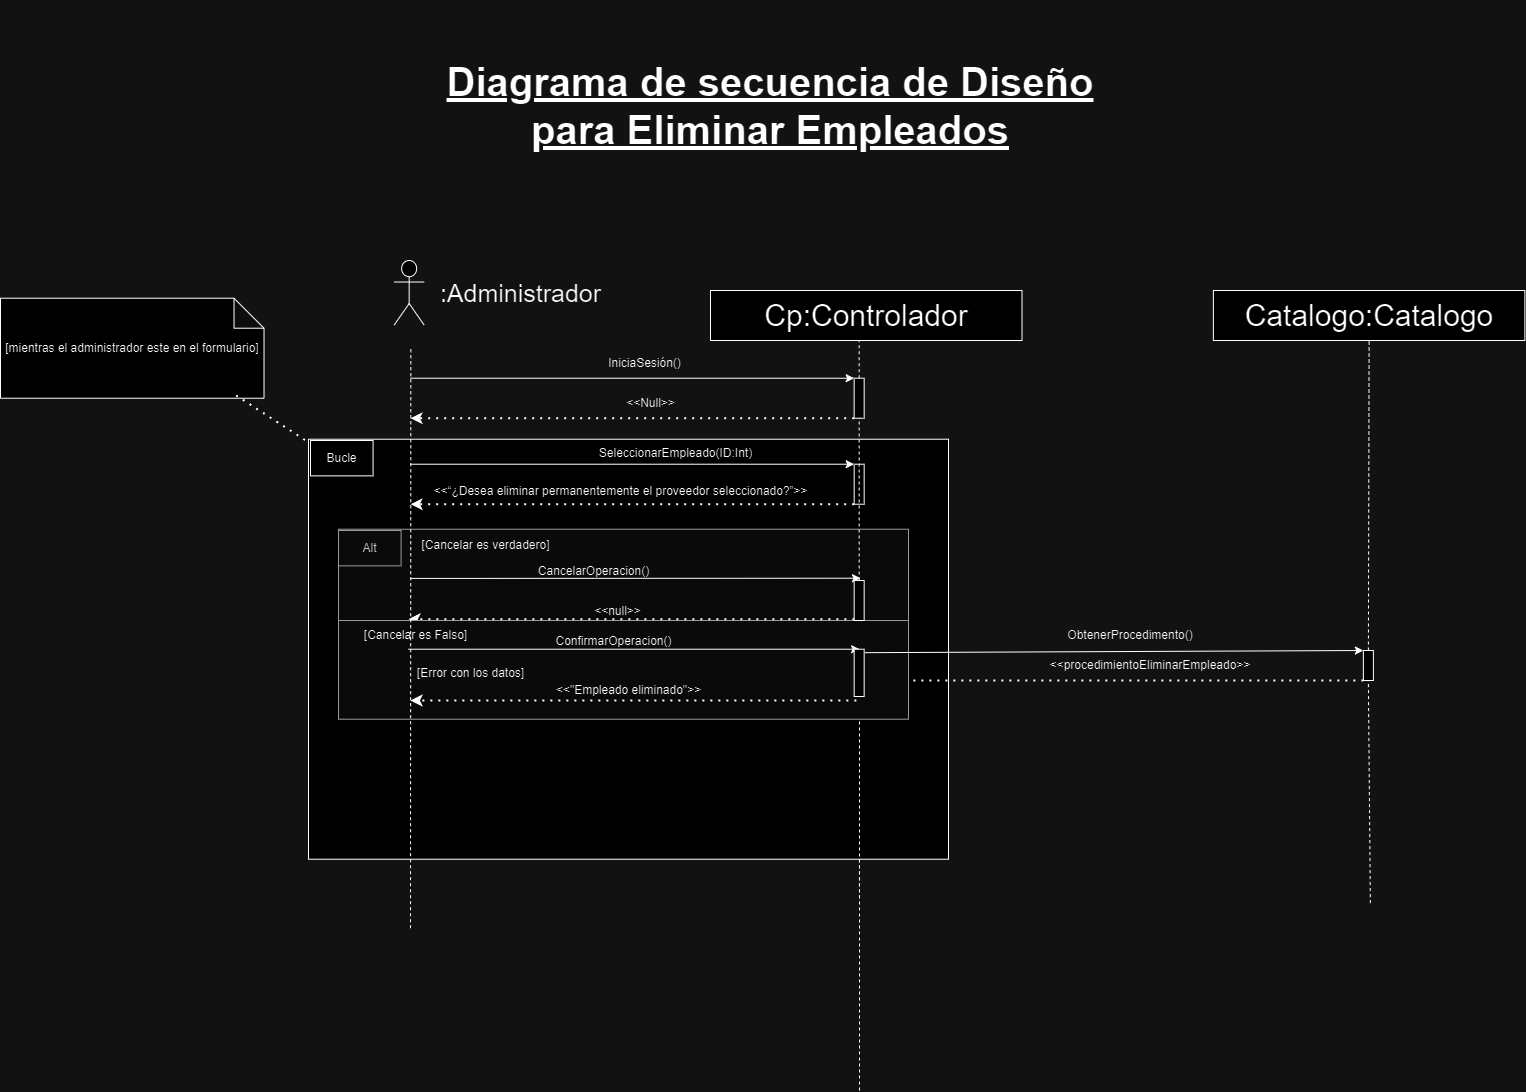

The diagram above was exported from draw.io. Its source (the exported page's mxGraphModel, read from the mxfile embedded in the PNG):
<mxGraphModel dx="-797" dy="-3630" grid="1" gridSize="10" guides="1" tooltips="1" connect="1" arrows="1" fold="1" page="1" pageScale="1" pageWidth="827" pageHeight="1169" math="0" shadow="0">
  <root>
    <mxCell id="0" />
    <mxCell id="1" parent="0" />
    <mxCell id="13MX7iWmSRfz8cy5cg6i-1267" value="" style="endArrow=none;html=1;rounded=0;dashed=1;entryX=0.5;entryY=1;entryDx=0;entryDy=0;fontSize=30;" edge="1" parent="1" target="13MX7iWmSRfz8cy5cg6i-1310">
      <mxGeometry width="50" height="50" relative="1" as="geometry">
        <mxPoint x="6419" y="7797.72" as="sourcePoint" />
        <mxPoint x="6419" y="7318" as="targetPoint" />
      </mxGeometry>
    </mxCell>
    <mxCell id="13MX7iWmSRfz8cy5cg6i-1268" value=" " style="group" connectable="0" vertex="1" parent="1">
      <mxGeometry x="5898" y="7428.719999999999" width="891.9999999999982" height="330" as="geometry" />
    </mxCell>
    <mxCell id="13MX7iWmSRfz8cy5cg6i-1269" value="" style="rounded=0;whiteSpace=wrap;html=1;" vertex="1" parent="13MX7iWmSRfz8cy5cg6i-1268">
      <mxGeometry x="-30" y="-90" width="640" height="420" as="geometry" />
    </mxCell>
    <mxCell id="13MX7iWmSRfz8cy5cg6i-1270" value="" style="rounded=0;whiteSpace=wrap;html=1;fillColor=#f5f5f5;fontColor=#333333;strokeColor=#666666;" vertex="1" parent="13MX7iWmSRfz8cy5cg6i-1268">
      <mxGeometry width="570" height="94.29" as="geometry" />
    </mxCell>
    <mxCell id="13MX7iWmSRfz8cy5cg6i-1271" value="Alt" style="rounded=0;whiteSpace=wrap;html=1;fillColor=#f5f5f5;fontColor=#333333;strokeColor=#666666;" vertex="1" parent="13MX7iWmSRfz8cy5cg6i-1268">
      <mxGeometry y="1.2771428571428558" width="62.58109090909091" height="35.357142857142854" as="geometry" />
    </mxCell>
    <mxCell id="13MX7iWmSRfz8cy5cg6i-1272" value="CancelarOperacion()" style="text;html=1;align=center;verticalAlign=middle;resizable=0;points=[];autosize=1;strokeColor=none;fillColor=none;" vertex="1" parent="13MX7iWmSRfz8cy5cg6i-1268">
      <mxGeometry x="190" y="27" width="130" height="30" as="geometry" />
    </mxCell>
    <mxCell id="13MX7iWmSRfz8cy5cg6i-1273" value="" style="endArrow=classic;dashed=1;html=1;dashPattern=1 3;strokeWidth=2;rounded=0;endFill=1;exitX=0;exitY=1;exitDx=0;exitDy=0;" edge="1" parent="13MX7iWmSRfz8cy5cg6i-1268">
      <mxGeometry width="50" height="50" relative="1" as="geometry">
        <mxPoint x="515.8600000000006" y="89.99571428571426" as="sourcePoint" />
        <mxPoint x="69.99618181818187" y="89.99571428571426" as="targetPoint" />
      </mxGeometry>
    </mxCell>
    <mxCell id="13MX7iWmSRfz8cy5cg6i-1274" value="&amp;lt;&amp;lt;null&amp;gt;&amp;gt;" style="text;html=1;align=center;verticalAlign=middle;resizable=0;points=[];autosize=1;strokeColor=none;fillColor=none;" vertex="1" parent="13MX7iWmSRfz8cy5cg6i-1268">
      <mxGeometry x="244" y="67" width="70" height="30" as="geometry" />
    </mxCell>
    <mxCell id="13MX7iWmSRfz8cy5cg6i-1275" value="" style="endArrow=none;html=1;rounded=0;dashed=1;entryX=0.5;entryY=1;entryDx=0;entryDy=0;fontSize=30;" edge="1" parent="13MX7iWmSRfz8cy5cg6i-1268">
      <mxGeometry width="50" height="50" relative="1" as="geometry">
        <mxPoint x="521" y="561.2800000000002" as="sourcePoint" />
        <mxPoint x="521" y="81.5600000000004" as="targetPoint" />
      </mxGeometry>
    </mxCell>
    <mxCell id="13MX7iWmSRfz8cy5cg6i-1276" value="&amp;lt;&amp;lt;procedimientoEliminar&lt;span style=&quot;background-color: initial;&quot;&gt;Empleado&amp;gt;&amp;gt;&lt;/span&gt;" style="text;strokeColor=none;align=center;fillColor=none;html=1;verticalAlign=middle;whiteSpace=wrap;rounded=0;" vertex="1" parent="13MX7iWmSRfz8cy5cg6i-1268">
      <mxGeometry x="711.9999999999982" y="121.28000000000065" width="200" height="30" as="geometry" />
    </mxCell>
    <mxCell id="13MX7iWmSRfz8cy5cg6i-1277" value=" " style="endArrow=classic;dashed=1;html=1;dashPattern=1 3;strokeWidth=2;rounded=0;endFill=1;entryX=0.824;entryY=0.949;entryDx=0;entryDy=0;entryPerimeter=0;exitX=0;exitY=1;exitDx=0;exitDy=0;" edge="1" parent="13MX7iWmSRfz8cy5cg6i-1268" source="13MX7iWmSRfz8cy5cg6i-1307">
      <mxGeometry width="50" height="50" relative="1" as="geometry">
        <mxPoint x="922.7699999999986" y="154.28000000000065" as="sourcePoint" />
        <mxPoint x="522" y="151.28000000000065" as="targetPoint" />
      </mxGeometry>
    </mxCell>
    <mxCell id="13MX7iWmSRfz8cy5cg6i-1278" value="ObtenerProcedimento()" style="text;strokeColor=none;align=center;fillColor=none;html=1;verticalAlign=middle;whiteSpace=wrap;rounded=0;" vertex="1" parent="13MX7iWmSRfz8cy5cg6i-1268">
      <mxGeometry x="691.9999999999982" y="91.28000000000065" width="200" height="30" as="geometry" />
    </mxCell>
    <mxCell id="13MX7iWmSRfz8cy5cg6i-1279" value="" style="rounded=0;whiteSpace=wrap;html=1;fillColor=#f5f5f5;fontColor=#333333;strokeColor=#666666;" vertex="1" parent="13MX7iWmSRfz8cy5cg6i-1268">
      <mxGeometry y="91.28" width="570" height="98.72" as="geometry" />
    </mxCell>
    <mxCell id="13MX7iWmSRfz8cy5cg6i-1280" value="" style="endArrow=classic;html=1;rounded=0;entryX=0;entryY=0;entryDx=0;entryDy=0;" edge="1" parent="13MX7iWmSRfz8cy5cg6i-1268">
      <mxGeometry width="50" height="50" relative="1" as="geometry">
        <mxPoint x="70.0010909090909" y="119.99857142857141" as="sourcePoint" />
        <mxPoint x="521.0800000000003" y="119.99857142857141" as="targetPoint" />
      </mxGeometry>
    </mxCell>
    <mxCell id="13MX7iWmSRfz8cy5cg6i-1281" value="[Cancelar es verdadero]" style="text;html=1;align=center;verticalAlign=middle;resizable=0;points=[];autosize=1;strokeColor=none;fillColor=none;" vertex="1" parent="13MX7iWmSRfz8cy5cg6i-1268">
      <mxGeometry x="72" y="1.2800000000000011" width="150" height="30" as="geometry" />
    </mxCell>
    <mxCell id="13MX7iWmSRfz8cy5cg6i-1282" value="ConfirmarOperacion()" style="text;html=1;align=center;verticalAlign=middle;resizable=0;points=[];autosize=1;strokeColor=none;fillColor=none;" vertex="1" parent="13MX7iWmSRfz8cy5cg6i-1268">
      <mxGeometry x="205.0036363636364" y="97.07142857142858" width="140" height="30" as="geometry" />
    </mxCell>
    <mxCell id="13MX7iWmSRfz8cy5cg6i-1283" value="&amp;lt;&amp;lt;&quot;Empleado eliminado&quot;&amp;gt;&amp;gt;" style="text;html=1;align=center;verticalAlign=middle;resizable=0;points=[];autosize=1;strokeColor=none;fillColor=none;" vertex="1" parent="13MX7iWmSRfz8cy5cg6i-1268">
      <mxGeometry x="205" y="146.42857142857142" width="170" height="30" as="geometry" />
    </mxCell>
    <mxCell id="13MX7iWmSRfz8cy5cg6i-1284" value="" style="endArrow=classic;dashed=1;html=1;dashPattern=1 3;strokeWidth=2;rounded=0;endFill=1;exitX=0;exitY=1;exitDx=0;exitDy=0;" edge="1" parent="13MX7iWmSRfz8cy5cg6i-1268">
      <mxGeometry width="50" height="50" relative="1" as="geometry">
        <mxPoint x="517.8600000000004" y="171.2757142857143" as="sourcePoint" />
        <mxPoint x="71.99618181818182" y="171.2757142857143" as="targetPoint" />
      </mxGeometry>
    </mxCell>
    <mxCell id="13MX7iWmSRfz8cy5cg6i-1285" value="[Error con los datos]" style="text;html=1;align=center;verticalAlign=middle;resizable=0;points=[];autosize=1;strokeColor=none;fillColor=none;" vertex="1" parent="13MX7iWmSRfz8cy5cg6i-1268">
      <mxGeometry x="67" y="129" width="130" height="30" as="geometry" />
    </mxCell>
    <mxCell id="13MX7iWmSRfz8cy5cg6i-1286" value="" style="rounded=0;whiteSpace=wrap;html=1;" vertex="1" parent="13MX7iWmSRfz8cy5cg6i-1268">
      <mxGeometry x="515.66" y="120" width="10" height="47.28" as="geometry" />
    </mxCell>
    <mxCell id="13MX7iWmSRfz8cy5cg6i-1287" value="[Cancelar es Falso]" style="text;html=1;align=center;verticalAlign=middle;resizable=0;points=[];autosize=1;strokeColor=none;fillColor=none;" vertex="1" parent="13MX7iWmSRfz8cy5cg6i-1268">
      <mxGeometry x="12" y="91.27999999999975" width="130" height="30" as="geometry" />
    </mxCell>
    <mxCell id="13MX7iWmSRfz8cy5cg6i-1288" value="" style="shape=umlActor;verticalLabelPosition=bottom;verticalAlign=top;html=1;outlineConnect=0;fontSize=30;" vertex="1" parent="1">
      <mxGeometry x="5953.66" y="7160" width="30" height="64.57" as="geometry" />
    </mxCell>
    <mxCell id="13MX7iWmSRfz8cy5cg6i-1289" value="" style="endArrow=none;html=1;rounded=0;dashed=1;entryX=0.5;entryY=1;entryDx=0;entryDy=0;fontSize=30;" edge="1" parent="1" source="13MX7iWmSRfz8cy5cg6i-1292">
      <mxGeometry width="50" height="50" relative="1" as="geometry">
        <mxPoint x="6413.66" y="7957.72" as="sourcePoint" />
        <mxPoint x="6418.66" y="7235.719999999999" as="targetPoint" />
      </mxGeometry>
    </mxCell>
    <mxCell id="13MX7iWmSRfz8cy5cg6i-1290" value="" style="endArrow=classic;html=1;rounded=0;entryX=0;entryY=0;entryDx=0;entryDy=0;" edge="1" parent="1" target="13MX7iWmSRfz8cy5cg6i-1292">
      <mxGeometry width="50" height="50" relative="1" as="geometry">
        <mxPoint x="5970" y="7277.719999999999" as="sourcePoint" />
        <mxPoint x="6413.66" y="7277.719999999999" as="targetPoint" />
      </mxGeometry>
    </mxCell>
    <mxCell id="13MX7iWmSRfz8cy5cg6i-1291" value="" style="endArrow=classic;dashed=1;html=1;dashPattern=1 3;strokeWidth=2;rounded=0;endFill=1;exitX=0;exitY=1;exitDx=0;exitDy=0;" edge="1" parent="1" source="13MX7iWmSRfz8cy5cg6i-1292">
      <mxGeometry width="50" height="50" relative="1" as="geometry">
        <mxPoint x="6403.66" y="7327.719999999999" as="sourcePoint" />
        <mxPoint x="5970" y="7317.719999999999" as="targetPoint" />
      </mxGeometry>
    </mxCell>
    <mxCell id="13MX7iWmSRfz8cy5cg6i-1292" value="" style="rounded=0;whiteSpace=wrap;html=1;" vertex="1" parent="1">
      <mxGeometry x="6413.66" y="7277.719999999999" width="10" height="40" as="geometry" />
    </mxCell>
    <mxCell id="13MX7iWmSRfz8cy5cg6i-1293" value="&lt;font style=&quot;font-size: 25px;&quot;&gt;:Administrador&lt;/font&gt;" style="text;html=1;align=center;verticalAlign=middle;resizable=0;points=[];autosize=1;strokeColor=none;fillColor=none;" vertex="1" parent="1">
      <mxGeometry x="5990" y="7172.29" width="180" height="40" as="geometry" />
    </mxCell>
    <mxCell id="13MX7iWmSRfz8cy5cg6i-1294" value="IniciaSesión()" style="text;html=1;align=center;verticalAlign=middle;resizable=0;points=[];autosize=1;strokeColor=none;fillColor=none;" vertex="1" parent="1">
      <mxGeometry x="6153.66" y="7247.719999999999" width="100" height="30" as="geometry" />
    </mxCell>
    <mxCell id="13MX7iWmSRfz8cy5cg6i-1295" value="" style="endArrow=classic;html=1;rounded=0;entryX=0;entryY=0;entryDx=0;entryDy=0;" edge="1" parent="1" target="13MX7iWmSRfz8cy5cg6i-1298">
      <mxGeometry width="50" height="50" relative="1" as="geometry">
        <mxPoint x="5970" y="7363.719999999999" as="sourcePoint" />
        <mxPoint x="6408.66" y="7363.719999999999" as="targetPoint" />
      </mxGeometry>
    </mxCell>
    <mxCell id="13MX7iWmSRfz8cy5cg6i-1296" value="SeleccionarEmpleado(ID:Int)" style="text;html=1;align=center;verticalAlign=middle;resizable=0;points=[];autosize=1;strokeColor=none;fillColor=none;" vertex="1" parent="1">
      <mxGeometry x="6145" y="7337.719999999999" width="180" height="30" as="geometry" />
    </mxCell>
    <mxCell id="13MX7iWmSRfz8cy5cg6i-1297" value="" style="endArrow=classic;dashed=1;html=1;dashPattern=1 3;strokeWidth=2;rounded=0;endFill=1;exitX=0;exitY=1;exitDx=0;exitDy=0;" edge="1" parent="1" source="13MX7iWmSRfz8cy5cg6i-1298">
      <mxGeometry width="50" height="50" relative="1" as="geometry">
        <mxPoint x="6398.66" y="7413.719999999999" as="sourcePoint" />
        <mxPoint x="5970" y="7403.719999999999" as="targetPoint" />
      </mxGeometry>
    </mxCell>
    <mxCell id="13MX7iWmSRfz8cy5cg6i-1298" value="" style="rounded=0;whiteSpace=wrap;html=1;" vertex="1" parent="1">
      <mxGeometry x="6413.66" y="7363.719999999999" width="10" height="40" as="geometry" />
    </mxCell>
    <mxCell id="13MX7iWmSRfz8cy5cg6i-1299" value="&amp;lt;&amp;lt;Null&amp;gt;&amp;gt;" style="text;html=1;align=center;verticalAlign=middle;resizable=0;points=[];autosize=1;strokeColor=none;fillColor=none;" vertex="1" parent="1">
      <mxGeometry x="6175" y="7287.719999999999" width="70" height="30" as="geometry" />
    </mxCell>
    <mxCell id="13MX7iWmSRfz8cy5cg6i-1300" value="&amp;lt;&amp;lt;“¿Desea eliminar permanentemente el proveedor seleccionado?”&amp;gt;&amp;gt;" style="text;html=1;align=center;verticalAlign=middle;resizable=0;points=[];autosize=1;strokeColor=none;fillColor=none;" vertex="1" parent="1">
      <mxGeometry x="5980" y="7375.719999999999" width="400" height="30" as="geometry" />
    </mxCell>
    <mxCell id="13MX7iWmSRfz8cy5cg6i-1301" value="" style="endArrow=classic;html=1;rounded=0;exitX=0;exitY=0.25;exitDx=0;exitDy=0;" edge="1" parent="1">
      <mxGeometry width="50" height="50" relative="1" as="geometry">
        <mxPoint x="5970" y="7477.916428571429" as="sourcePoint" />
        <mxPoint x="6420" y="7477.719999999999" as="targetPoint" />
      </mxGeometry>
    </mxCell>
    <mxCell id="13MX7iWmSRfz8cy5cg6i-1302" value="[mientras el administrador este en el formulario]" style="shape=note;whiteSpace=wrap;html=1;backgroundOutline=1;darkOpacity=0.05;" vertex="1" parent="1">
      <mxGeometry x="5560" y="7197.719999999999" width="263.51" height="100" as="geometry" />
    </mxCell>
    <mxCell id="13MX7iWmSRfz8cy5cg6i-1303" value="" style="endArrow=none;dashed=1;html=1;dashPattern=1 3;strokeWidth=2;rounded=0;exitX=0.894;exitY=0.972;exitDx=0;exitDy=0;exitPerimeter=0;" edge="1" parent="1" source="13MX7iWmSRfz8cy5cg6i-1302" target="13MX7iWmSRfz8cy5cg6i-1269">
      <mxGeometry width="50" height="50" relative="1" as="geometry">
        <mxPoint x="5780" y="7297.719999999999" as="sourcePoint" />
        <mxPoint x="5895" y="7349.719999999999" as="targetPoint" />
      </mxGeometry>
    </mxCell>
    <mxCell id="13MX7iWmSRfz8cy5cg6i-1304" value="Catalogo:Catalogo" style="rounded=0;whiteSpace=wrap;html=1;fontSize=30;" vertex="1" parent="1">
      <mxGeometry x="6772.869999999999" y="7190" width="311.5" height="50" as="geometry" />
    </mxCell>
    <mxCell id="13MX7iWmSRfz8cy5cg6i-1305" value="" style="endArrow=none;html=1;rounded=0;dashed=1;entryX=0.5;entryY=1;entryDx=0;entryDy=0;fontSize=30;" edge="1" parent="1" source="13MX7iWmSRfz8cy5cg6i-1307" target="13MX7iWmSRfz8cy5cg6i-1304">
      <mxGeometry width="50" height="50" relative="1" as="geometry">
        <mxPoint x="6929.869999999999" y="7802.586206896552" as="sourcePoint" />
        <mxPoint x="6927.869999999999" y="7420" as="targetPoint" />
      </mxGeometry>
    </mxCell>
    <mxCell id="13MX7iWmSRfz8cy5cg6i-1306" value="" style="endArrow=none;html=1;rounded=0;dashed=1;entryX=0.5;entryY=1;entryDx=0;entryDy=0;fontSize=30;" edge="1" parent="1" target="13MX7iWmSRfz8cy5cg6i-1307">
      <mxGeometry width="50" height="50" relative="1" as="geometry">
        <mxPoint x="6929.869999999999" y="7802.586206896552" as="sourcePoint" />
        <mxPoint x="6929.1" y="7240" as="targetPoint" />
      </mxGeometry>
    </mxCell>
    <mxCell id="13MX7iWmSRfz8cy5cg6i-1307" value=" " style="rounded=0;whiteSpace=wrap;html=1;" vertex="1" parent="1">
      <mxGeometry x="6922.87" y="7550" width="10" height="30" as="geometry" />
    </mxCell>
    <mxCell id="13MX7iWmSRfz8cy5cg6i-1308" value="Cp:Controlador" style="rounded=0;whiteSpace=wrap;html=1;fontSize=30;" vertex="1" parent="1">
      <mxGeometry x="6270" y="7190" width="311.5" height="50" as="geometry" />
    </mxCell>
    <mxCell id="13MX7iWmSRfz8cy5cg6i-1309" value="" style="endArrow=none;html=1;rounded=0;dashed=1;entryX=0.5;entryY=1;entryDx=0;entryDy=0;fontSize=30;" edge="1" parent="1" source="13MX7iWmSRfz8cy5cg6i-1310" target="13MX7iWmSRfz8cy5cg6i-1292">
      <mxGeometry width="50" height="50" relative="1" as="geometry">
        <mxPoint x="6419" y="7797.72" as="sourcePoint" />
        <mxPoint x="6418.66" y="7235.719999999999" as="targetPoint" />
      </mxGeometry>
    </mxCell>
    <mxCell id="13MX7iWmSRfz8cy5cg6i-1310" value="" style="rounded=0;whiteSpace=wrap;html=1;" vertex="1" parent="1">
      <mxGeometry x="6413.66" y="7479.999999999999" width="10" height="40" as="geometry" />
    </mxCell>
    <mxCell id="13MX7iWmSRfz8cy5cg6i-1311" value="Diagrama de secuencia de Diseño&lt;div&gt;para Eliminar Empleados&lt;br&gt;&lt;/div&gt;" style="text;strokeColor=none;align=center;fillColor=none;html=1;verticalAlign=middle;whiteSpace=wrap;rounded=0;fontStyle=5;fontSize=40;" vertex="1" parent="1">
      <mxGeometry x="5980" y="6900" width="700" height="210" as="geometry" />
    </mxCell>
    <mxCell id="13MX7iWmSRfz8cy5cg6i-1312" value="" style="endArrow=none;html=1;rounded=0;dashed=1;entryX=0.5;entryY=1;entryDx=0;entryDy=0;fontSize=30;" edge="1" parent="1">
      <mxGeometry width="50" height="50" relative="1" as="geometry">
        <mxPoint x="5970" y="7827.72" as="sourcePoint" />
        <mxPoint x="5970.34" y="7247.719999999999" as="targetPoint" />
      </mxGeometry>
    </mxCell>
    <mxCell id="13MX7iWmSRfz8cy5cg6i-1313" value="Bucle" style="rounded=0;whiteSpace=wrap;html=1;" vertex="1" parent="1">
      <mxGeometry x="5870" y="7339.999999999999" width="62.58109090909091" height="35.357142857142854" as="geometry" />
    </mxCell>
    <mxCell id="13MX7iWmSRfz8cy5cg6i-1314" value="" style="endArrow=classic;html=1;rounded=0;exitX=1.078;exitY=0.073;exitDx=0;exitDy=0;exitPerimeter=0;entryX=0;entryY=0;entryDx=0;entryDy=0;" edge="1" parent="1" source="13MX7iWmSRfz8cy5cg6i-1286" target="13MX7iWmSRfz8cy5cg6i-1307">
      <mxGeometry width="50" height="50" relative="1" as="geometry">
        <mxPoint x="6640" y="7600" as="sourcePoint" />
        <mxPoint x="6920" y="7550" as="targetPoint" />
      </mxGeometry>
    </mxCell>
  </root>
</mxGraphModel>